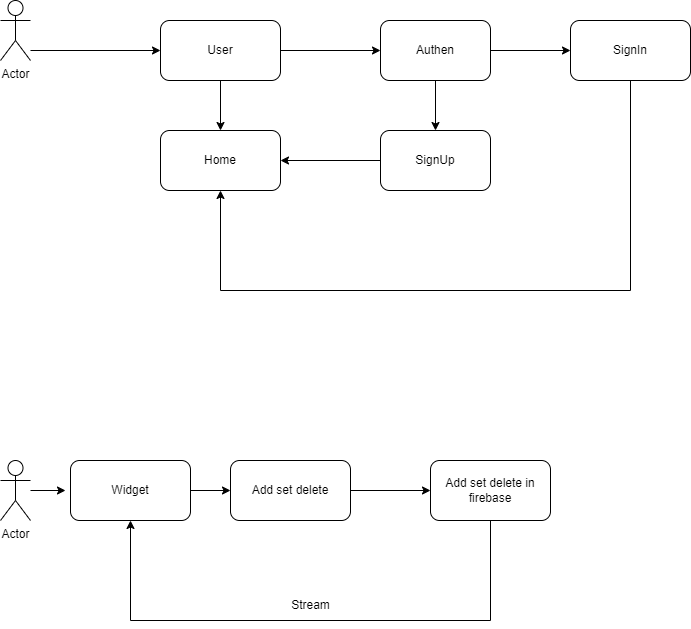

The diagram above was exported from draw.io. Its source (the exported page's mxGraphModel, read from the mxfile embedded in the PNG):
<mxGraphModel dx="1378" dy="780" grid="1" gridSize="10" guides="1" tooltips="1" connect="1" arrows="1" fold="1" page="1" pageScale="1" pageWidth="1169" pageHeight="827" math="0" shadow="0">
  <root>
    <mxCell id="0" />
    <mxCell id="1" parent="0" />
    <mxCell id="TOqN16SxSqhdTAafzS0o-1" value="Actor" style="shape=umlActor;verticalLabelPosition=bottom;verticalAlign=top;html=1;outlineConnect=0;" vertex="1" parent="1">
      <mxGeometry x="100" y="30" width="30" height="60" as="geometry" />
    </mxCell>
    <mxCell id="TOqN16SxSqhdTAafzS0o-2" value="" style="endArrow=classic;html=1;rounded=0;" edge="1" parent="1">
      <mxGeometry width="50" height="50" relative="1" as="geometry">
        <mxPoint x="130" y="80" as="sourcePoint" />
        <mxPoint x="260" y="80" as="targetPoint" />
      </mxGeometry>
    </mxCell>
    <mxCell id="TOqN16SxSqhdTAafzS0o-3" value="User" style="rounded=1;whiteSpace=wrap;html=1;" vertex="1" parent="1">
      <mxGeometry x="260" y="50" width="120" height="60" as="geometry" />
    </mxCell>
    <mxCell id="TOqN16SxSqhdTAafzS0o-4" value="" style="endArrow=classic;html=1;rounded=0;exitX=1;exitY=0.5;exitDx=0;exitDy=0;" edge="1" parent="1" source="TOqN16SxSqhdTAafzS0o-3">
      <mxGeometry width="50" height="50" relative="1" as="geometry">
        <mxPoint x="570" y="140" as="sourcePoint" />
        <mxPoint x="480" y="80" as="targetPoint" />
      </mxGeometry>
    </mxCell>
    <mxCell id="TOqN16SxSqhdTAafzS0o-9" value="" style="edgeStyle=orthogonalEdgeStyle;rounded=0;orthogonalLoop=1;jettySize=auto;html=1;" edge="1" parent="1" source="TOqN16SxSqhdTAafzS0o-5" target="TOqN16SxSqhdTAafzS0o-8">
      <mxGeometry relative="1" as="geometry" />
    </mxCell>
    <mxCell id="TOqN16SxSqhdTAafzS0o-11" value="" style="edgeStyle=orthogonalEdgeStyle;rounded=0;orthogonalLoop=1;jettySize=auto;html=1;" edge="1" parent="1" source="TOqN16SxSqhdTAafzS0o-5" target="TOqN16SxSqhdTAafzS0o-10">
      <mxGeometry relative="1" as="geometry" />
    </mxCell>
    <mxCell id="TOqN16SxSqhdTAafzS0o-5" value="Authen" style="rounded=1;whiteSpace=wrap;html=1;" vertex="1" parent="1">
      <mxGeometry x="480" y="50" width="110" height="60" as="geometry" />
    </mxCell>
    <mxCell id="TOqN16SxSqhdTAafzS0o-6" value="" style="endArrow=classic;html=1;rounded=0;exitX=0.5;exitY=1;exitDx=0;exitDy=0;" edge="1" parent="1" source="TOqN16SxSqhdTAafzS0o-3">
      <mxGeometry width="50" height="50" relative="1" as="geometry">
        <mxPoint x="310" y="200" as="sourcePoint" />
        <mxPoint x="320" y="160" as="targetPoint" />
      </mxGeometry>
    </mxCell>
    <mxCell id="TOqN16SxSqhdTAafzS0o-7" value="Home" style="rounded=1;whiteSpace=wrap;html=1;" vertex="1" parent="1">
      <mxGeometry x="260" y="160" width="120" height="60" as="geometry" />
    </mxCell>
    <mxCell id="TOqN16SxSqhdTAafzS0o-8" value="SignIn" style="rounded=1;whiteSpace=wrap;html=1;" vertex="1" parent="1">
      <mxGeometry x="670" y="50" width="120" height="60" as="geometry" />
    </mxCell>
    <mxCell id="TOqN16SxSqhdTAafzS0o-12" value="" style="edgeStyle=orthogonalEdgeStyle;rounded=0;orthogonalLoop=1;jettySize=auto;html=1;" edge="1" parent="1" source="TOqN16SxSqhdTAafzS0o-10" target="TOqN16SxSqhdTAafzS0o-7">
      <mxGeometry relative="1" as="geometry" />
    </mxCell>
    <mxCell id="TOqN16SxSqhdTAafzS0o-10" value="SignUp" style="rounded=1;whiteSpace=wrap;html=1;" vertex="1" parent="1">
      <mxGeometry x="480" y="160" width="110" height="60" as="geometry" />
    </mxCell>
    <mxCell id="TOqN16SxSqhdTAafzS0o-14" value="" style="endArrow=classic;html=1;rounded=0;exitX=0.5;exitY=1;exitDx=0;exitDy=0;entryX=0.5;entryY=1;entryDx=0;entryDy=0;" edge="1" parent="1" source="TOqN16SxSqhdTAafzS0o-8" target="TOqN16SxSqhdTAafzS0o-7">
      <mxGeometry width="50" height="50" relative="1" as="geometry">
        <mxPoint x="760" y="220" as="sourcePoint" />
        <mxPoint x="810" y="170" as="targetPoint" />
        <Array as="points">
          <mxPoint x="730" y="320" />
          <mxPoint x="320" y="320" />
        </Array>
      </mxGeometry>
    </mxCell>
    <mxCell id="TOqN16SxSqhdTAafzS0o-17" value="" style="edgeStyle=orthogonalEdgeStyle;rounded=0;orthogonalLoop=1;jettySize=auto;html=1;" edge="1" parent="1" source="TOqN16SxSqhdTAafzS0o-15">
      <mxGeometry relative="1" as="geometry">
        <mxPoint x="165" y="520" as="targetPoint" />
      </mxGeometry>
    </mxCell>
    <mxCell id="TOqN16SxSqhdTAafzS0o-15" value="Actor" style="shape=umlActor;verticalLabelPosition=bottom;verticalAlign=top;html=1;outlineConnect=0;" vertex="1" parent="1">
      <mxGeometry x="100" y="490" width="30" height="60" as="geometry" />
    </mxCell>
    <mxCell id="TOqN16SxSqhdTAafzS0o-22" value="" style="edgeStyle=orthogonalEdgeStyle;rounded=0;orthogonalLoop=1;jettySize=auto;html=1;" edge="1" parent="1" source="TOqN16SxSqhdTAafzS0o-18" target="TOqN16SxSqhdTAafzS0o-21">
      <mxGeometry relative="1" as="geometry" />
    </mxCell>
    <mxCell id="TOqN16SxSqhdTAafzS0o-18" value="Add set delete" style="rounded=1;whiteSpace=wrap;html=1;" vertex="1" parent="1">
      <mxGeometry x="330" y="490" width="120" height="60" as="geometry" />
    </mxCell>
    <mxCell id="TOqN16SxSqhdTAafzS0o-21" value="Add set delete in firebase" style="rounded=1;whiteSpace=wrap;html=1;" vertex="1" parent="1">
      <mxGeometry x="530" y="490" width="120" height="60" as="geometry" />
    </mxCell>
    <mxCell id="TOqN16SxSqhdTAafzS0o-24" value="" style="edgeStyle=orthogonalEdgeStyle;rounded=0;orthogonalLoop=1;jettySize=auto;html=1;" edge="1" parent="1" source="TOqN16SxSqhdTAafzS0o-23" target="TOqN16SxSqhdTAafzS0o-18">
      <mxGeometry relative="1" as="geometry" />
    </mxCell>
    <mxCell id="TOqN16SxSqhdTAafzS0o-23" value="Widget" style="rounded=1;whiteSpace=wrap;html=1;" vertex="1" parent="1">
      <mxGeometry x="170" y="490" width="120" height="60" as="geometry" />
    </mxCell>
    <mxCell id="TOqN16SxSqhdTAafzS0o-25" value="" style="endArrow=classic;html=1;rounded=0;exitX=0.5;exitY=1;exitDx=0;exitDy=0;" edge="1" parent="1" source="TOqN16SxSqhdTAafzS0o-21">
      <mxGeometry width="50" height="50" relative="1" as="geometry">
        <mxPoint x="180" y="600" as="sourcePoint" />
        <mxPoint x="230" y="550" as="targetPoint" />
        <Array as="points">
          <mxPoint x="590" y="650" />
          <mxPoint x="230" y="650" />
        </Array>
      </mxGeometry>
    </mxCell>
    <mxCell id="TOqN16SxSqhdTAafzS0o-26" value="Stream" style="text;html=1;align=center;verticalAlign=middle;resizable=0;points=[];autosize=1;strokeColor=none;fillColor=none;" vertex="1" parent="1">
      <mxGeometry x="380" y="620" width="60" height="30" as="geometry" />
    </mxCell>
  </root>
</mxGraphModel>